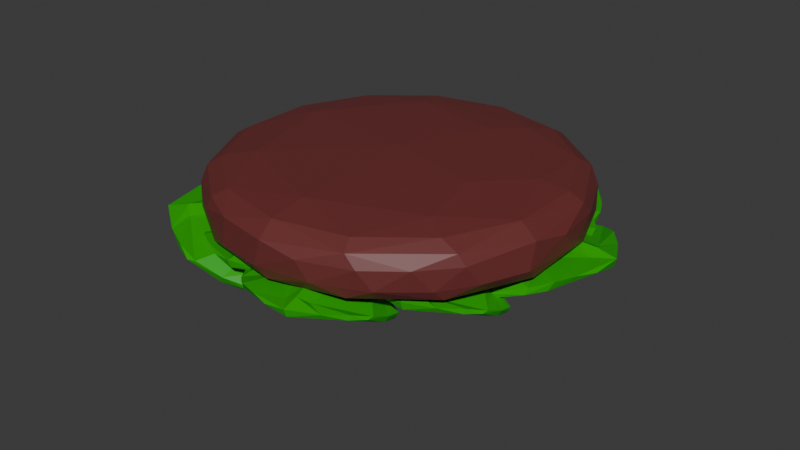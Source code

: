 # Source: SteSal.blend  (saved by Blender 4.1.23; exported with 4.5.12 LTS)
import bpy
from mathutils import Matrix  # noqa: F401  (used for matrix-valued properties, if any)

bpy.ops.wm.read_factory_settings(use_empty=True)
scene = bpy.context.scene
scene.name = 'Scene'

# ---- collections
col_collection = bpy.data.collections.new('Collection'); scene.collection.children.link(col_collection)

# ---- materials (node trees are filled in below, after node groups)
mat_material_002 = bpy.data.materials.new('Material.002')
mat_material_005 = bpy.data.materials.new('Material.005')
mat_material_001 = bpy.data.materials.new('Material.001')

# ---- material node trees
mat_material_002.use_nodes = True; mat_material_002.node_tree.nodes.clear()
_N = mat_material_002.node_tree.nodes; _L = mat_material_002.node_tree.links
n0 = _N.new('ShaderNodeBsdfPrincipled'); n0.name = 'Principled BSDF'; n0.location = (10, 300)
n0.inputs[0].default_value = (0.01027, 0.3908, 0.0, 1.0)
n0.inputs[2].default_value = 0.4
n1 = _N.new('ShaderNodeOutputMaterial'); n1.name = 'Material Output'; n1.location = (300, 300)
_L.new(n0.outputs[0], n1.inputs[0])
n1.is_active_output = True
mat_material_005.use_nodes = True; mat_material_005.node_tree.nodes.clear()
_N = mat_material_005.node_tree.nodes; _L = mat_material_005.node_tree.links
n0 = _N.new('ShaderNodeBsdfPrincipled'); n0.name = 'Principled BSDF'; n0.location = (10, 300)
n0.inputs[0].default_value = (0.005688, 0.8, 0.0, 1.0)
n1 = _N.new('ShaderNodeOutputMaterial'); n1.name = 'Material Output'; n1.location = (300, 300)
_L.new(n0.outputs[0], n1.inputs[0])
n1.is_active_output = True
mat_material_001.use_nodes = True; mat_material_001.node_tree.nodes.clear()
_N = mat_material_001.node_tree.nodes; _L = mat_material_001.node_tree.links
n0 = _N.new('ShaderNodeBsdfPrincipled'); n0.name = 'Principled BSDF'; n0.location = (10, 300)
n0.inputs[0].default_value = (0.1527, 0.02976, 0.02827, 1.0)
n1 = _N.new('ShaderNodeOutputMaterial'); n1.name = 'Material Output'; n1.location = (300, 300)
_L.new(n0.outputs[0], n1.inputs[0])
n1.is_active_output = True

# ---- world
world_world = bpy.data.worlds.new('World'); scene.world = world_world
world_world.use_nodes = True; world_world.node_tree.nodes.clear()
_N = world_world.node_tree.nodes; _L = world_world.node_tree.links
n0 = _N.new('ShaderNodeOutputWorld'); n0.name = 'World Output'; n0.location = (300, 300)
n1 = _N.new('ShaderNodeBackground'); n1.name = 'Background'; n1.location = (10, 300)
n1.inputs[0].default_value = (0.05088, 0.05088, 0.05088, 1.0)
_L.new(n1.outputs[0], n0.inputs[0])
n0.is_active_output = True
world_world.color = (0.05088, 0.05088, 0.05088)
world_world.use_sun_shadow = False
world_world.sun_shadow_jitter_overblur = 0.0

# ---- meshes
me_plane_005 = bpy.data.meshes.new('Plane.005')
me_plane_005.from_pydata([(-0.1085, -0.1837, 0.08169), (-0.1496, -0.2075, 0.06272), (-0.1123, -0.1849, 0.04473), (-0.135, -0.1978, 0.0737), (-0.1344, -0.2053, 0.07196), (-0.1528, -0.2052, 0.03545), (-0.1507, -0.2183, 0.06078), (-0.09787, -0.2047, 0.005919), (-0.1239, -0.2075, 0.02859), (-0.1606, -0.201, -0.01016), (-0.1259, -0.1908, 0.002597), (-0.1636, -0.2245, 0.004597), (-0.09473, -0.2097, -0.005814), (-0.1386, -0.2216, -0.00964), (-0.1759, -0.2266, 0.02363), (-0.1632, -0.2241, 0.04278), (-0.1736, -0.2148, 0.003163), (-0.1836, -0.2345, -0.002212), (-0.1631, -0.2298, -0.007554), (-0.1145, -0.1864, -0.02244), (-0.1637, -0.2073, -0.01774), (-0.1635, -0.2232, -0.02094), (-0.09521, -0.2018, -0.02767), (-0.1552, -0.2001, -0.06064), (-0.115, -0.1763, -0.0629), (-0.1673, -0.2195, -0.0668), (-0.1564, -0.207, -0.08547), (-0.1398, -0.1867, -0.09471), (-0.1635, -0.2096, -0.0817), (-0.1445, -0.1814, -0.09056), (-0.1855, -0.2244, -0.003905), (-0.1774, -0.2263, -0.03892), (-0.1712, -0.2148, -0.06398), (-0.1021, -0.1713, 0.08276), (-0.106, -0.1891, -0.07004), (-0.08554, -0.1984, 0.02113), (-0.0856, -0.2045, -0.02154), (-0.1059, -0.1824, -0.02273), (-0.115, -0.1776, -0.05779), (-0.08584, -0.195, 0.04208), (-0.08194, -0.205, 0.002536), (-0.1008, -0.179, 0.03916), (-0.1004, -0.1759, 0.06383), (-0.1002, -0.1803, 0.03439), (-0.1004, -0.194, -0.0615), (-0.1293, -0.1672, -0.09428), (-0.101, -0.1774, 0.0493), (-0.08251, -0.2057, -0.006193), (-0.1073, -0.1798, -0.0155), (-0.119, -0.1781, -0.09143), (-0.1271, -0.17, -0.09748), (-0.09751, -0.1956, -0.05), (-0.09262, -0.1988, -0.03518), (-0.08942, -0.2011, -0.02728), (-0.08984, -0.1885, 0.05619), (-0.09794, -0.1757, 0.08345), (-0.103, -0.1819, 0.00246), (-0.1046, -0.1805, -0.0003878), (-0.1065, -0.1812, -0.01918), (-0.1059, -0.1797, -0.004131), (-0.08363, -0.2022, 0.009222), (-0.08599, -0.1961, 0.03348), (-0.08383, -0.2053, -0.01361), (-0.1245, -0.1731, -0.09894), (-0.04928, -0.1553, 0.2291), (-0.1041, -0.1865, 0.2348), (-0.0724, -0.1652, 0.1905), (-0.08253, -0.1728, 0.2371), (0.2051, -0.03894, -0.2051), (0.2569, -0.02093, -0.1735), (0.2032, -0.03892, -0.1591), (0.238, -0.02599, -0.19), (0.2442, -0.03274, -0.1874), (0.253, -0.01795, -0.1398), (0.2675, -0.02875, -0.1702), (0.2041, -0.07111, -0.1122), (0.231, -0.04734, -0.1357), (0.2478, -0.01045, -0.08293), (0.2128, -0.03388, -0.1048), (0.2746, -0.02551, -0.09873), (0.2043, -0.07884, -0.09796), (0.2497, -0.04764, -0.08544), (0.2894, -0.01433, -0.12), (0.2801, -0.02301, -0.1457), (0.2732, -0.008445, -0.09616), (0.2987, -0.0153, -0.08646), (0.2772, -0.03116, -0.08351), (0.1956, -0.0427, -0.07626), (0.255, -0.01318, -0.07267), (0.2691, -0.02637, -0.06754), (0.1938, -0.07358, -0.07169), (0.2345, -0.01831, -0.02196), (0.1799, -0.03681, -0.02735), (0.2614, -0.02296, -0.01098), (0.2379, -0.02444, 0.009211), (0.2042, -0.02426, 0.01635), (0.2467, -0.01964, 0.005918), (0.2037, -0.01533, 0.0116), (0.2905, -0.00556, -0.08487), (0.2802, -0.01699, -0.04306), (0.2605, -0.01531, -0.01419), (0.1885, -0.03482, -0.2084), (0.1837, -0.05615, -0.01902), (0.1907, -0.07645, -0.1333), (0.1897, -0.08431, -0.08052), (0.1849, -0.04758, -0.07757), (0.1819, -0.03756, -0.03353), (0.1912, -0.072, -0.1592), (0.1911, -0.08648, -0.1106), (0.1877, -0.0453, -0.1545), (0.1884, -0.04149, -0.1851), (0.1877, -0.04722, -0.1487), (0.1852, -0.06474, -0.02999), (0.1777, -0.01835, 0.01266), (0.1879, -0.04309, -0.1671), (0.1908, -0.08708, -0.09973), (0.1848, -0.0436, -0.08641), (0.1801, -0.03656, 0.008392), (0.1781, -0.0229, 0.01647), (0.1862, -0.06791, -0.04443), (0.1877, -0.07406, -0.06312), (0.1886, -0.07842, -0.07314), (0.1906, -0.06208, -0.1764), (0.1894, -0.04224, -0.2095), (0.1862, -0.04804, -0.109), (0.1858, -0.04567, -0.1053), (0.1849, -0.04579, -0.08193), (0.1854, -0.04403, -0.1006), (0.1909, -0.08216, -0.1187), (0.191, -0.07333, -0.1486), (0.1903, -0.08605, -0.09045), (0.1787, -0.02784, 0.01808), (-0.0823, -0.1824, 0.2366), (-0.1218, -0.19, 0.2058), (-0.1057, -0.2, 0.2357), (-0.07504, -0.1992, 0.145), (-0.09266, -0.1959, 0.184), (-0.1541, -0.1952, 0.1585), (-0.109, -0.1817, 0.1524), (-0.1488, -0.2201, 0.1819), (-0.07727, -0.2081, 0.1316), (-0.128, -0.2213, 0.1527), (-0.1528, -0.2174, 0.2096), (-0.1288, -0.2107, 0.2237), (-0.1613, -0.2081, 0.1831), (-0.1743, -0.2328, 0.1869), (-0.1541, -0.2294, 0.1694), (-0.1092, -0.1828, 0.1179), (-0.1612, -0.2045, 0.1532), (-0.1618, -0.2245, 0.1533), (-0.08939, -0.2037, 0.1059), (-0.1739, -0.2063, 0.09982), (-0.1311, -0.1799, 0.07115), (-0.1898, -0.2307, 0.1038), (-0.1876, -0.2204, 0.07466), (-0.1747, -0.1988, 0.05117), (-0.1936, -0.2224, 0.08309), (-0.1781, -0.1912, 0.05692), (-0.1778, -0.2209, 0.1837), (-0.1866, -0.2317, 0.1414), (-0.193, -0.2241, 0.1078), (-0.04213, -0.1402, 0.224), (-0.1239, -0.1977, 0.0617), (-0.05368, -0.1885, 0.154), (-0.07529, -0.206, 0.1084), (-0.09987, -0.1784, 0.1122), (-0.1283, -0.1803, 0.07705), (-0.04346, -0.1795, 0.1764), (-0.05881, -0.2012, 0.1332), (-0.06261, -0.16, 0.1771), (-0.04965, -0.1504, 0.2033), (-0.06435, -0.1627, 0.1718), (-0.113, -0.202, 0.06941), (-0.1636, -0.1756, 0.04167), (-0.0577, -0.1556, 0.188), (-0.06388, -0.204, 0.124), (-0.09793, -0.1735, 0.1203), (-0.15, -0.1886, 0.04211), (-0.1627, -0.1799, 0.0377), (-0.1037, -0.2013, 0.08096), (-0.09048, -0.2019, 0.09556), (-0.0827, -0.2031, 0.1032), (-0.04107, -0.1681, 0.1925), (-0.03688, -0.1457, 0.2237), (-0.08381, -0.172, 0.1384), (-0.08713, -0.1709, 0.1358), (-0.0988, -0.1761, 0.1162), (-0.09053, -0.1707, 0.1321), (-0.05743, -0.1961, 0.1407), (-0.04798, -0.1828, 0.1673), (-0.0692, -0.2052, 0.1164), (-0.1604, -0.184, 0.03549), (0.2026, -0.01655, 0.1397), (0.2351, -0.06516, 0.03069), (0.2466, -0.04742, -0.02492), (0.241, -0.05882, 0.003492), (0.2318, -0.02238, 0.02351), (0.2278, -0.02575, 0.04151), (0.2331, -0.0236, 0.01882), (0.2343, -0.02565, 0.01514), (0.2564, -0.01112, -0.08213), (0.2515, -0.03378, -0.05122), (0.2301, -0.05906, 0.04798), (0.2273, -0.05558, 0.05797), (0.2222, -0.05107, 0.0765), (0.2023, -0.01149, 0.1385), (0.206, -0.0244, 0.1298), (0.2285, -0.02318, 0.0373), (0.2373, -0.06538, 0.02162), (0.2468, -0.01566, -0.04095), (0.2026, -0.006616, 0.1351), (0.2185, -0.04917, 0.09072), (0.2432, -0.02137, -0.02336), (0.2507, -0.0125, -0.05834), (0.2443, -0.01895, -0.02892), (0.2397, -0.06384, 0.01113), (0.2489, -0.04516, -0.03518), (0.2157, -0.02175, 0.08901), (0.227, -0.02792, 0.04563), (0.2326, -0.06429, 0.04044), (0.2436, -0.05186, -0.01032), (0.2148, -0.04156, 0.1019), (0.2552, -0.003818, -0.08053), (0.289, -0.001904, 0.1247), (0.3138, -0.001215, 0.1001), (0.3318, 0.01374, 0.06215), (-0.03629, -0.1507, -0.103), (-0.05275, -0.1634, -0.1519), (-0.01417, -0.1399, -0.1328), (-0.04993, -0.1589, -0.1311), (-0.04735, -0.1658, -0.1342), (-0.03717, -0.1523, -0.1732), (-0.05099, -0.1732, -0.1574), (0.02566, -0.149, -0.1574), (-0.009676, -0.1557, -0.1594), (-0.01296, -0.133, -0.2103), (0.00434, -0.131, -0.1744), (-0.02248, -0.1603, -0.2089), (0.03662, -0.1506, -0.1654), (0.00635, -0.156, -0.2015), (-0.04468, -0.1668, -0.204), (-0.04791, -0.1719, -0.1807), (-0.03046, -0.1492, -0.2137), (-0.03231, -0.1657, -0.2304), (-0.01321, -0.1619, -0.219), (0.02959, -0.1202, -0.1836), (-0.009499, -0.1365, -0.2198), (-0.005269, -0.1511, -0.2269), (0.05005, -0.136, -0.1791), (0.02522, -0.117, -0.2431), (0.05525, -0.09751, -0.2102), (0.02219, -0.1327, -0.2618), (0.04187, -0.1159, -0.264), (0.05864, -0.09496, -0.2532), (0.03407, -0.1188, -0.2669), (0.05153, -0.09054, -0.2518), (-0.03383, -0.1551, -0.2298), (-0.003712, -0.1469, -0.2504), (0.01667, -0.1285, -0.2609), (-0.03349, -0.1395, -0.09401), (0.06866, -0.109, -0.2133), (0.02427, -0.1489, -0.1361), (0.05375, -0.1417, -0.169), (0.03605, -0.1172, -0.1767), (0.05201, -0.1004, -0.2068), (0.009494, -0.1521, -0.12), (0.04043, -0.1501, -0.1492), (-0.002141, -0.1337, -0.1272), (-0.01882, -0.1384, -0.1081), (0.00167, -0.1336, -0.1307), (0.06786, -0.1172, -0.2048), (0.06421, -0.07713, -0.2398), (-0.009323, -0.1352, -0.1195), (0.04595, -0.1479, -0.1561), (0.02972, -0.1167, -0.1716), (0.07164, -0.08993, -0.2341), (0.06842, -0.07919, -0.2415), (0.06256, -0.1226, -0.195), (0.05678, -0.1309, -0.1819), (0.05423, -0.1361, -0.1747), (-0.003928, -0.1497, -0.1104), (-0.03019, -0.1446, -0.09209), (0.0212, -0.1248, -0.1563), (0.02171, -0.1224, -0.1591), (0.03302, -0.117, -0.1742), (0.02313, -0.1203, -0.1624), (0.03426, -0.1492, -0.1446), (0.01531, -0.1505, -0.1267), (0.04988, -0.1451, -0.1623), (0.07176, -0.08201, -0.2418), (0.0635, -0.103, -0.2472), (0.1305, -0.07978, -0.286), (0.1077, -0.08156, -0.2149), (0.1008, -0.08876, -0.2758), (0.1097, -0.09694, -0.2772), (0.1604, -0.05994, -0.2611), (0.1439, -0.08989, -0.2907), (0.1624, -0.09803, -0.17), (0.1543, -0.08732, -0.2232), (0.2111, -0.02402, -0.2218), (0.1678, -0.05316, -0.1908), (0.2195, -0.05517, -0.2519), (0.1786, -0.1006, -0.1572), (0.2187, -0.06912, -0.2083), (0.2072, -0.05528, -0.2858), (0.1766, -0.07495, -0.2895), (0.217, -0.03371, -0.2567), (0.2479, -0.04333, -0.2724), (0.2379, -0.05545, -0.2418), (0.185, -0.04638, -0.1508), (0.2274, -0.02422, -0.2209), (0.2465, -0.04066, -0.2254), (0.1953, -0.08, -0.1319), (0.2632, -0.00226, -0.1647), (0.2202, -0.01348, -0.1056), (0.2959, -0.009032, -0.1819), (0.2982, 0.003996, -0.1446), (0.2793, 0.01542, -0.1065), (0.3006, 0.006044, -0.1576), (0.2721, 0.02381, -0.1132), (0.2409, -0.02928, -0.2677), (0.2771, -0.02113, -0.2246), (0.2903, -0.001339, -0.1867), (0.04649, -0.09578, -0.2348), (0.2358, -0.03318, -0.09494), (0.1324, -0.1108, -0.1683), (0.1859, -0.0956, -0.1287), (0.1766, -0.05017, -0.1388), (0.2157, -0.01764, -0.1113), (0.106, -0.1175, -0.1879), (0.1576, -0.1122, -0.149), (0.1018, -0.08328, -0.1935), (0.07111, -0.09293, -0.2162), (0.108, -0.08284, -0.1888), (0.2281, -0.0486, -0.09977), (0.2539, 0.02691, -0.08534), (0.08898, -0.08646, -0.2031), (0.1683, -0.1079, -0.1412), (0.1668, -0.04951, -0.1464), (0.2557, 0.00308, -0.08226), (0.259, 0.02322, -0.08115), (0.2152, -0.05913, -0.1088), (0.1992, -0.0752, -0.1199), (0.191, -0.0851, -0.1255), (0.08625, -0.1136, -0.2033), (0.04782, -0.1052, -0.2331), (0.1466, -0.06533, -0.1607), (0.1493, -0.06079, -0.1589), (0.1718, -0.05005, -0.1425), (0.1533, -0.05663, -0.1562), (0.1484, -0.1108, -0.1562), (0.1167, -0.1141, -0.18), (0.1769, -0.1023, -0.135), (0.2622, 0.01805, -0.07838), (-0.08742, -0.1504, 0.05254), (-0.007468, -0.1767, 0.1432), (0.00685, -0.1575, 0.1977), (0.000988, -0.1691, 0.1694), (-0.03081, -0.1431, 0.158), (-0.03692, -0.1476, 0.1409), (-0.02791, -0.1436, 0.1621), (-0.02496, -0.1448, 0.1651), (0.01036, -0.1238, 0.2572), (0.01036, -0.1444, 0.2244), (-0.01915, -0.1738, 0.1285), (-0.02587, -0.1721, 0.12), (-0.03712, -0.1705, 0.1039), (-0.09, -0.1464, 0.05467), (-0.078, -0.1554, 0.06016), (-0.0366, -0.1452, 0.1452), (-0.003195, -0.176, 0.1515), (-0.005594, -0.1315, 0.2185), (-0.09148, -0.1423, 0.05874), (-0.04479, -0.1705, 0.0912), (-0.01006, -0.1376, 0.2013), (0.0003684, -0.1273, 0.2351), (-0.009028, -0.1352, 0.2068), (0.0006256, -0.1737, 0.1614), (0.01013, -0.1547, 0.2075), (-0.06106, -0.1493, 0.09807), (-0.03745, -0.1496, 0.1367), (-0.01246, -0.177, 0.1344), (0.002955, -0.1624, 0.1834), (-0.05463, -0.1658, 0.0824), (0.005091, -0.1184, 0.2571), (-0.129, -0.1946, 0.1175), (-0.127, -0.2043, 0.151), (-0.1238, -0.196, 0.1947), (-0.1078, -0.1588, 0.07101), (-0.1264, -0.1914, 0.09302), (-0.1036, -0.166, 0.06531), (-0.1194, -0.189, 0.08557), (-0.1253, -0.2009, 0.1135), (-0.06303, -0.1486, 0.09188), (-0.1091, -0.1764, 0.1131), (-0.02613, -0.1745, 0.1303), (-0.104, -0.1978, 0.1665), (-0.1034, -0.1779, 0.1677), (-0.04745, -0.1543, 0.1408), (-0.09849, -0.2038, 0.1832), (-0.1208, -0.2081, 0.1977), (-0.1074, -0.1833, 0.197), (-0.08045, -0.1884, 0.2413), (-0.1025, -0.1942, 0.2239), (-0.07047, -0.1947, 0.1705), (-0.01744, -0.1805, 0.157), (-0.09486, -0.1952, 0.1967), (-0.05172, -0.1552, 0.1751), (-0.09719, -0.1689, 0.1744), (-0.03957, -0.1714, 0.2076), (-0.01701, -0.1724, 0.1711), (-0.05925, -0.1785, 0.2569), (-0.07136, -0.1667, 0.2258), (-0.03621, -0.1611, 0.2619), (-0.03654, -0.1516, 0.2629), (-0.02046, -0.1412, 0.2185), (-0.05753, -0.165, 0.2569), (-0.002597, -0.1337, 0.2603), (-0.1765, -0.2145, -0.04317), (-0.1947, -0.2289, -0.102), (-0.1493, -0.2012, -0.07787), (-0.1919, -0.2239, -0.0771), (-0.1888, -0.2321, -0.08086), (-0.1755, -0.2154, -0.1269), (-0.1924, -0.2406, -0.1087), (-0.1011, -0.2117, -0.1062), (-0.1432, -0.2197, -0.1097), (-0.1456, -0.1919, -0.1701), (-0.126, -0.1901, -0.1268), (-0.157, -0.2246, -0.1691), (-0.08785, -0.2135, -0.1154), (-0.1229, -0.2195, -0.1593), (-0.1836, -0.2324, -0.1639), (-0.1881, -0.2387, -0.1364), (-0.1664, -0.2112, -0.1748), (-0.1681, -0.2306, -0.1951), (-0.1457, -0.2262, -0.1809), (-0.09571, -0.1771, -0.1369), (-0.1412, -0.196, -0.1814), (-0.136, -0.2133, -0.1899), (-0.07146, -0.196, -0.1312), (-0.0992, -0.1725, -0.2078), (-0.06439, -0.1497, -0.1675), (-0.1023, -0.191, -0.2304), (-0.07878, -0.1709, -0.2323), (-0.05911, -0.1461, -0.2187), (-0.08798, -0.1743, -0.236), (-0.06762, -0.1408, -0.2171), (-0.1699, -0.218, -0.1942), (-0.1335, -0.208, -0.2178), (-0.1089, -0.186, -0.2294), (-0.1734, -0.2012, -0.03224), (-0.04832, -0.1634, -0.171), (-0.1034, -0.2119, -0.08079), (-0.06734, -0.2028, -0.1191), (-0.08822, -0.1736, -0.1285), (-0.06835, -0.1532, -0.1637), (-0.1215, -0.2159, -0.0621), (-0.08378, -0.2131, -0.096), (-0.1351, -0.1939, -0.07084), (-0.1555, -0.1997, -0.04853), (-0.1305, -0.1937, -0.07489), (-0.04952, -0.1732, -0.161), (-0.05286, -0.125, -0.2023), (-0.1439, -0.1958, -0.06181), (-0.077, -0.2105, -0.1041), (-0.09589, -0.173, -0.1226), (-0.04417, -0.1403, -0.1955), (-0.04781, -0.1275, -0.2042), (-0.0561, -0.1798, -0.1495), (-0.06337, -0.1899, -0.1342), (-0.0666, -0.1962, -0.1258), (-0.1377, -0.2132, -0.05107), (-0.1695, -0.2073, -0.02992), (-0.1065, -0.1829, -0.1047), (-0.1058, -0.18, -0.1079), (-0.09189, -0.1734, -0.1255), (-0.104, -0.1774, -0.1118), (-0.09126, -0.2121, -0.09069), (-0.1143, -0.2139, -0.06989), (-0.07215, -0.207, -0.1113), (-0.04381, -0.1308, -0.2045), (0.2283, -0.00373, 0.1392), (0.2716, -0.007865, 0.1414), (0.228, -0.01304, 0.1432), (0.2624, -0.01286, 0.1426), (0.2893, -0.009818, 0.1274), (0.2126, -0.02154, 0.09474), (0.265, -0.004007, 0.112), (0.2349, -0.0544, 0.0508), (0.3076, -0.00834, 0.07323), (0.2946, 0.005364, 0.06669), (0.2372, -0.02326, 0.04935), (0.3186, -0.01178, 0.05873), (0.3402, 0.00411, 0.0613), (0.3169, 0.01198, 0.04758), (0.3331, 0.001741, -0.0007959), (0.3373, 0.008075, 0.02683), (0.2922, -0.0278, 0.0502), (0.2502, -0.05743, 0.02663), (0.3189, -0.004797, 0.04384), (0.2594, -0.01211, 0.02544), (0.2895, 0.009039, 0.05553), (0.2833, -0.02298, -0.002491), (0.2526, -0.04848, 0.0133), (0.3255, -0.001735, -0.02763), (0.3054, 0.006487, 0.0002868), (0.3059, -0.004022, -0.0493), (0.3003, 0.002989, -0.05244), (0.2604, -0.01232, -0.02989), (0.3156, 0.006429, -0.03228), (0.2709, -0.008341, -0.07453), (-0.1209, -0.1597, 0.1792), (0.02908, -0.1676, 0.1723), (0.08674, -0.1257, 0.1847), (0.05832, -0.1496, 0.1775), (0.01861, -0.1185, 0.189), (-0.001103, -0.1295, 0.1859), (0.02468, -0.1179, 0.189), (0.02992, -0.1186, 0.1887), (0.1381, -0.06327, 0.2042), (0.1117, -0.1003, 0.1925), (0.006014, -0.168, 0.1728), (-0.007302, -0.1684, 0.173), (-0.03112, -0.1711, 0.1728), (-0.1216, -0.1537, 0.1812), (-0.1057, -0.1641, 0.1773), (0.002727, -0.125, 0.1873), (0.03987, -0.1641, 0.1731), (0.09159, -0.08497, 0.1982), (-0.1198, -0.1471, 0.1834), (-0.04872, -0.1748, 0.172), (0.07339, -0.09831, 0.1942), (0.1107, -0.07447, 0.2012), (0.07887, -0.09344, 0.1957), (0.05154, -0.1581, 0.1748), (0.09783, -0.1191, 0.1866), (-0.05882, -0.1446, 0.1825), (-0.004989, -0.1335, 0.1847), (0.0172, -0.1706, 0.1716), (0.07151, -0.1365, 0.1815), (-0.06527, -0.1712, 0.1737), (0.133, -0.05606, 0.2067), (-0.08025, -0.1713, 0.2785), (-0.04494, -0.168, 0.302), (-0.003226, -0.1405, 0.3229), (-0.1165, -0.1564, 0.2136), (-0.1021, -0.179, 0.2593), (-0.1172, -0.1679, 0.2093), (-0.1046, -0.1811, 0.2469), (-0.07985, -0.1809, 0.2753), (-0.06626, -0.146, 0.1801), (-0.07383, -0.1575, 0.2491), (0.00273, -0.1666, 0.1808), (-0.01489, -0.1593, 0.2872), (-0.01779, -0.1367, 0.2787), (-0.007383, -0.1346, 0.1987), (0.006176, -0.1599, 0.2951), (0.004514, -0.1533, 0.3271), (0.008213, -0.129, 0.3033), (0.07084, -0.1216, 0.308), (0.03958, -0.1307, 0.3203), (0.01269, -0.1616, 0.2567), (0.03569, -0.1635, 0.1921), (0.01974, -0.1453, 0.2965), (0.02202, -0.1199, 0.2247), (-0.008858, -0.1252, 0.2732), (0.06523, -0.1264, 0.2408), (0.0475, -0.1485, 0.197), (0.09889, -0.1086, 0.2935), (0.05807, -0.1062, 0.2802), (0.1166, -0.0922, 0.2673), (0.1153, -0.08114, 0.2641), (0.08288, -0.09249, 0.2165), (0.09725, -0.0939, 0.286), (0.1337, -0.07, 0.2226), (0.1098, -0.05912, 0.2469), (0.1396, -0.1089, 0.1376), (0.1498, -0.09182, 0.08159), (0.1449, -0.1029, 0.1102), (0.1362, -0.06624, 0.1301), (0.1326, -0.06942, 0.1482), (0.1374, -0.06751, 0.1254), (0.1384, -0.0696, 0.1217), (0.1582, -0.05616, 0.02376), (0.1541, -0.07847, 0.05503), (0.1351, -0.1026, 0.155), (0.1325, -0.09906, 0.165), (0.1278, -0.09435, 0.1836), (0.1095, -0.05407, 0.2456), (0.1129, -0.06708, 0.2369), (0.1332, -0.06689, 0.1439), (0.1416, -0.1093, 0.1285), (0.1497, -0.06024, 0.0652), (0.1097, -0.04924, 0.2421), (0.1245, -0.09228, 0.1979), (0.1464, -0.06576, 0.08294), (0.1531, -0.05727, 0.04769), (0.1474, -0.0634, 0.07733), (0.1438, -0.1078, 0.118), (0.1518, -0.08968, 0.07125), (0.1216, -0.06489, 0.1959), (0.1319, -0.07153, 0.1524), (0.1374, -0.108, 0.1475), (0.1471, -0.0961, 0.09631), (0.1211, -0.08455, 0.2091), (0.157, -0.04884, 0.0253), (0.1958, -0.04466, 0.2297), (0.22, -0.04424, 0.2044), (0.237, -0.02972, 0.1659), (0.1355, -0.04631, 0.2456), (0.1788, -0.05043, 0.2468), (0.1352, -0.05558, 0.2497), (0.1697, -0.05541, 0.2482), (0.1961, -0.05254, 0.2324), (0.1186, -0.0646, 0.2017), (0.1715, -0.0469, 0.2175), (0.1399, -0.09796, 0.1576), (0.2132, -0.05167, 0.1778), (0.2, -0.03803, 0.1714), (0.1422, -0.06684, 0.1558), (0.2238, -0.05527, 0.1631), (0.2454, -0.03936, 0.165), (0.2218, -0.03163, 0.1517), (0.2369, -0.04241, 0.1031), (0.2417, -0.03577, 0.1305), (0.1972, -0.07138, 0.1554), (0.1546, -0.1013, 0.1331), (0.2237, -0.04845, 0.1481), (0.1638, -0.05596, 0.1312), (0.1946, -0.03448, 0.1604), (0.1871, -0.06714, 0.1029), (0.1567, -0.09246, 0.1197), (0.2286, -0.04618, 0.07647), (0.2092, -0.03765, 0.1048), (0.2085, -0.04871, 0.0553), (0.2028, -0.04173, 0.05223), (0.1634, -0.05678, 0.0759), (0.2186, -0.03807, 0.07197), (0.1729, -0.0533, 0.03098)], [], [(14, 30, 17), (16, 1, 5), (14, 17, 15), (37, 53, 52, 38), (11, 15, 17), (47, 40, 12), (10, 57, 16), (9, 59, 48), (22, 13, 18), (30, 14, 16), (58, 37, 19), (62, 48, 59, 47), (20, 30, 9), (7, 12, 40, 60), (20, 48, 58, 19), (28, 29, 27, 26), (43, 2, 41), (12, 62, 47), (18, 21, 22), (1, 3, 33), (25, 31, 32), (15, 1, 14), (16, 9, 30), (32, 23, 29), (11, 8, 15), (4, 0, 3), (3, 1, 6), (1, 2, 5), (18, 13, 11), (31, 30, 32), (13, 12, 7), (36, 13, 22, 53), (32, 20, 23), (33, 0, 55), (45, 44, 34, 50), (42, 54, 39, 46), (17, 31, 18), (10, 56, 57), (2, 46, 41), (4, 8, 61, 39), (8, 7, 35, 61), (10, 5, 2), (21, 25, 26), (7, 60, 35), (37, 58, 36, 53), (0, 54, 55), (20, 9, 48), (1, 33, 42), (28, 26, 25), (49, 63, 50, 34), (14, 1, 16), (6, 8, 4), (38, 52, 51, 24), (28, 25, 32), (46, 39, 61, 41), (55, 54, 42, 33), (27, 49, 34), (19, 38, 24, 23), (50, 29, 45), (48, 62, 36, 58), (24, 45, 29), (31, 21, 18), (5, 10, 16), (6, 15, 8), (33, 3, 0), (22, 52, 53), (29, 23, 24), (16, 57, 59, 9), (19, 37, 38), (27, 63, 49), (17, 18, 11), (31, 25, 21), (41, 61, 35, 43), (27, 29, 50, 63), (43, 35, 60, 56), (32, 30, 20), (6, 1, 15), (26, 44, 51, 21), (24, 51, 44, 45), (8, 11, 7), (4, 39, 54, 0), (23, 20, 19), (2, 1, 42, 46), (12, 13, 36, 62), (4, 3, 6), (133, 138, 144), (160, 151, 157), (143, 65, 142), (139, 143, 145), (17, 30, 31), (28, 32, 29), (65, 66, 133), (11, 13, 7), (2, 43, 56, 10), (47, 59, 57, 40), (40, 57, 56, 60), (175, 168, 140), (141, 140, 135), (150, 141, 146), (22, 21, 51, 52), (27, 34, 44, 26), (171, 66, 169), (145, 158, 159), (132, 67, 134), (67, 65, 134), (139, 136, 143), (138, 133, 66), (151, 148, 147), (146, 141, 139), (134, 143, 136), (186, 165, 147), (159, 153, 149), (156, 157, 155, 154), (132, 64, 67), (161, 67, 64), (144, 65, 133), (142, 158, 145), (142, 65, 144), (101, 71, 68), (72, 68, 71), (72, 71, 74), (69, 70, 73), (71, 69, 74), (115, 108, 80), (83, 69, 82), (84, 69, 73), (82, 69, 84), (74, 83, 76), (73, 78, 84), (82, 85, 83), (82, 98, 85), (79, 83, 85), (79, 76, 83), (79, 81, 75), (86, 81, 79), (126, 105, 87), (90, 81, 86), (91, 88, 87), (100, 91, 97), (84, 77, 98), (85, 98, 99), (100, 98, 88), (100, 88, 91), (99, 98, 100), (99, 93, 89), (101, 68, 123), (96, 97, 95, 94), (74, 76, 72), (78, 73, 70), (111, 70, 109), (76, 79, 75), (81, 80, 75), (74, 69, 83), (98, 82, 84), (85, 86, 79), (104, 81, 90, 121), (89, 93, 94), (92, 113, 97), (118, 97, 113), (96, 100, 97), (88, 98, 77), (85, 99, 86), (99, 89, 86), (86, 89, 90), (93, 99, 100), (96, 93, 100), (96, 94, 93), (88, 77, 116), (88, 116, 126, 87), (77, 127, 116), (94, 112, 119, 89), (90, 89, 119, 120), (90, 120, 121), (70, 69, 110, 114), (70, 114, 109), (97, 91, 92), (75, 80, 108, 128), (72, 76, 129, 107), (87, 106, 92, 91), (87, 105, 106), (80, 130, 115), (80, 81, 104, 130), (75, 128, 103), (76, 75, 103, 129), (69, 101, 110), (69, 71, 101), (95, 131, 117), (95, 102, 112, 94), (95, 117, 102), (68, 122, 123), (72, 107, 122, 68), (95, 97, 118, 131), (70, 111, 124, 78), (78, 124, 125), (78, 125, 84), (84, 125, 127, 77), (123, 122, 110, 101), (110, 122, 107, 114), (114, 107, 129, 109), (109, 129, 103, 111), (111, 103, 128, 124), (108, 125, 124, 128), (115, 127, 125, 108), (130, 116, 127, 115), (116, 130, 104, 126), (105, 126, 104, 121), (105, 121, 120, 106), (106, 120, 119, 92), (92, 119, 112, 113), (113, 112, 102, 118), (117, 131, 118, 102), (160, 148, 151), (153, 159, 160), (156, 160, 157), (146, 149, 150), (190, 176, 187, 175), (156, 153, 160), (152, 173, 157), (183, 182, 170, 161), (144, 185, 187, 137), (65, 161, 170), (66, 171, 184, 138), (150, 149, 179, 180), (170, 182, 167, 174), (169, 189, 163, 171), (140, 190, 175), (218, 197, 219, 202), (218, 202, 203, 217), (210, 211, 221, 205), (207, 193, 219, 197), (214, 194, 220, 212), (212, 220, 195, 199), (215, 198, 199, 195), (160, 158, 148), (139, 141, 135), (178, 157, 173), (136, 139, 135), (66, 65, 170, 174), (150, 180, 181), (156, 154, 153), (158, 142, 144), (149, 153, 154), (164, 141, 150, 181), (137, 187, 176), (132, 136, 189, 167), (65, 67, 161), (177, 191, 178, 162), (135, 140, 168, 188), (147, 165, 166), (132, 167, 182, 64), (166, 180, 179, 152), (165, 186, 164, 181), (213, 201, 216, 209), (174, 167, 189, 169), (209, 216, 194, 214), (171, 163, 188, 184), (173, 172, 162, 178), (176, 190, 164, 186), (208, 196, 198, 215), (499, 193, 208), (499, 498, 219, 193), (509, 212, 199, 501), (503, 504, 220, 194), (484, 482, 205, 192), (495, 198, 196, 502), (148, 158, 137), (134, 136, 132), (217, 203, 204, 487), (504, 195, 220), (159, 158, 160), (507, 216, 201, 511), (501, 198, 495), (168, 185, 184, 188), (138, 185, 144), (64, 182, 183), (487, 204, 211, 210), (155, 177, 162), (144, 137, 158), (206, 192, 205, 221), (155, 157, 178, 191), (159, 149, 146), (145, 159, 146), (134, 65, 143), (484, 221, 211, 485), (484, 206, 221), (200, 201, 213, 222), (193, 207, 196, 208), (152, 179, 172, 173), (136, 135, 163, 189), (142, 145, 143), (147, 166, 152, 151), (148, 176, 186, 147), (140, 141, 164, 190), (175, 187, 185, 168), (157, 151, 152), (155, 191, 177), (511, 201, 200), (501, 199, 198), (138, 184, 185), (135, 188, 163), (154, 172, 179, 149), (161, 64, 183), (165, 181, 180, 166), (510, 222, 213), (145, 146, 139), (485, 211, 204, 490), (489, 490, 204, 203), (502, 196, 207), (491, 207, 197, 492), (66, 174, 169), (155, 162, 172, 154), (504, 499, 215, 195), (148, 137, 176), (492, 218, 217), (507, 503, 194, 216), (492, 217, 487, 488), (491, 502, 207), (509, 209, 214), (482, 488, 487), (484, 192, 206), (510, 508, 222), (509, 510, 213, 209), (489, 203, 202), (219, 498, 489, 202), (225, 497, 495), (487, 210, 482), (490, 486, 485), (205, 482, 210), (483, 223, 482), (491, 225, 502), (483, 485, 486), (483, 486, 223), (224, 490, 493), (493, 490, 489), (486, 224, 223), (494, 224, 493), (505, 510, 496), (494, 493, 500), (259, 229, 226), (230, 226, 229), (230, 229, 232), (227, 228, 231), (229, 227, 232), (273, 266, 238), (241, 227, 240), (242, 227, 231), (240, 227, 242), (232, 241, 234), (231, 236, 242), (240, 243, 241), (240, 256, 243), (237, 241, 243), (237, 234, 241), (237, 239, 233), (244, 239, 237), (284, 263, 245), (248, 239, 244), (249, 246, 245), (258, 249, 255), (242, 235, 256), (243, 256, 257), (258, 256, 246), (258, 246, 249), (257, 256, 258), (257, 251, 247), (259, 226, 281), (254, 255, 253, 252), (232, 234, 230), (236, 231, 228), (269, 228, 267), (234, 237, 233), (239, 238, 233), (232, 227, 241), (256, 240, 242), (243, 244, 237), (262, 239, 248, 279), (247, 251, 252), (250, 271, 255), (276, 255, 271), (254, 258, 255), (246, 256, 235), (243, 257, 244), (257, 247, 244), (244, 247, 248), (251, 257, 258), (254, 251, 258), (254, 252, 251), (246, 235, 274), (246, 274, 284, 245), (235, 285, 274), (252, 270, 277, 247), (248, 247, 277, 278), (248, 278, 279), (228, 227, 268, 272), (228, 272, 267), (255, 249, 250), (233, 238, 266, 286), (230, 234, 287, 265), (245, 264, 250, 249), (245, 263, 264), (238, 288, 273), (238, 239, 262, 288), (233, 286, 261), (234, 233, 261, 287), (227, 259, 268), (227, 229, 259), (253, 289, 275), (253, 260, 270, 252), (253, 275, 260), (226, 280, 281), (230, 265, 280, 226), (253, 255, 276, 289), (228, 269, 282, 236), (236, 282, 283), (236, 283, 242), (242, 283, 285, 235), (281, 280, 268, 259), (268, 280, 265, 272), (272, 265, 287, 267), (267, 287, 261, 269), (269, 261, 286, 282), (266, 283, 282, 286), (273, 285, 283, 266), (288, 274, 285, 273), (274, 288, 262, 284), (263, 284, 262, 279), (263, 279, 278, 264), (264, 278, 277, 250), (250, 277, 270, 271), (271, 270, 260, 276), (275, 289, 276, 260), (323, 293, 290), (294, 290, 293), (294, 293, 296), (291, 292, 295), (293, 291, 296), (337, 330, 302), (305, 291, 304), (306, 291, 295), (304, 291, 306), (296, 305, 298), (295, 300, 306), (304, 307, 305), (304, 320, 307), (301, 305, 307), (301, 298, 305), (301, 303, 297), (308, 303, 301), (348, 327, 309), (312, 303, 308), (313, 310, 309), (322, 313, 319), (306, 299, 320), (307, 320, 321), (322, 320, 310), (322, 310, 313), (321, 320, 322), (321, 315, 311), (323, 290, 345), (318, 319, 317, 316), (296, 298, 294), (300, 295, 292), (333, 292, 331), (298, 301, 297), (303, 302, 297), (296, 291, 305), (320, 304, 306), (307, 308, 301), (326, 303, 312, 343), (311, 315, 316), (314, 335, 319), (340, 319, 335), (318, 322, 319), (310, 320, 299), (307, 321, 308), (321, 311, 308), (308, 311, 312), (315, 321, 322), (318, 315, 322), (318, 316, 315), (310, 299, 338), (310, 338, 348, 309), (299, 349, 338), (316, 334, 341, 311), (312, 311, 341, 342), (312, 342, 343), (292, 291, 332, 336), (292, 336, 331), (319, 313, 314), (297, 302, 330, 350), (294, 298, 351, 329), (309, 328, 314, 313), (309, 327, 328), (302, 352, 337), (302, 303, 326, 352), (297, 350, 325), (298, 297, 325, 351), (291, 323, 332), (291, 293, 323), (317, 353, 339), (317, 324, 334, 316), (317, 339, 324), (290, 344, 345), (294, 329, 344, 290), (317, 319, 340, 353), (292, 333, 346, 300), (300, 346, 347), (300, 347, 306), (306, 347, 349, 299), (345, 344, 332, 323), (332, 344, 329, 336), (336, 329, 351, 331), (331, 351, 325, 333), (333, 325, 350, 346), (330, 347, 346, 350), (337, 349, 347, 330), (352, 338, 349, 337), (338, 352, 326, 348), (327, 348, 326, 343), (327, 343, 342, 328), (328, 342, 341, 314), (314, 341, 334, 335), (335, 334, 324, 340), (339, 353, 340, 324), (380, 364, 365, 379), (372, 373, 383, 367), (415, 374, 361, 407), (370, 358, 360, 377), (369, 355, 381, 359), (397, 369, 359, 398), (374, 382, 357, 361), (377, 360, 361, 357), (371, 378, 356, 376), (390, 368, 383), (417, 363, 362), (389, 392, 385), (399, 396, 395), (395, 396, 366, 365), (405, 404, 381, 355), (416, 414, 384), (395, 365, 364), (381, 404, 395, 364), (389, 391, 392), (393, 372, 388), (384, 417, 362), (398, 380, 379), (400, 386, 399), (411, 416, 402), (387, 403, 401), (406, 402, 400), (409, 406, 410), (379, 365, 366, 393), (394, 397, 398), (390, 388, 367, 354), (362, 363, 375, 384), (407, 361, 360), (390, 354, 368), (416, 384, 375), (380, 359, 381, 364), (392, 386, 385), (415, 416, 375, 371), (397, 408, 369), (404, 405, 410), (386, 392, 396), (406, 409, 402), (406, 404, 410), (398, 379, 393, 394), (386, 396, 399), (389, 385, 388), (397, 387, 408), (385, 387, 397), (400, 387, 386), (401, 408, 387), (413, 409, 356, 378), (367, 388, 372), (410, 405, 377, 357), (407, 412, 415), (374, 415, 376), (411, 409, 413), (355, 369, 358, 370), (407, 360, 401), (389, 388, 390, 391), (410, 357, 382), (413, 378, 363, 417), (396, 392, 391), (400, 399, 406), (408, 358, 369), (391, 373, 366, 396), (409, 410, 382, 356), (390, 383, 373, 391), (375, 363, 378, 371), (376, 356, 382, 374), (359, 380, 398), (385, 394, 388), (399, 404, 406), (393, 366, 373, 372), (368, 354, 367, 383), (395, 404, 399), (401, 360, 358, 408), (388, 394, 393), (415, 371, 376), (405, 355, 370), (403, 387, 400), (414, 416, 411), (416, 415, 412), (403, 416, 401), (411, 402, 409), (413, 417, 414), (413, 414, 411), (384, 414, 417), (402, 416, 403), (401, 416, 412), (370, 377, 405), (385, 397, 394), (386, 387, 385), (403, 400, 402), (412, 407, 401), (451, 421, 418), (422, 418, 421), (422, 421, 424), (419, 420, 423), (421, 419, 424), (465, 458, 430), (433, 419, 432), (434, 419, 423), (432, 419, 434), (424, 433, 426), (423, 428, 434), (432, 435, 433), (432, 448, 435), (429, 433, 435), (429, 426, 433), (429, 431, 425), (436, 431, 429), (476, 455, 437), (440, 431, 436), (441, 438, 437), (450, 441, 447), (434, 427, 448), (435, 448, 449), (450, 448, 438), (450, 438, 441), (449, 448, 450), (449, 443, 439), (451, 418, 473), (446, 447, 445, 444), (424, 426, 422), (428, 423, 420), (461, 420, 459), (426, 429, 425), (431, 430, 425), (424, 419, 433), (448, 432, 434), (435, 436, 429), (454, 431, 440, 471), (439, 443, 444), (442, 463, 447), (468, 447, 463), (446, 450, 447), (438, 448, 427), (435, 449, 436), (449, 439, 436), (436, 439, 440), (443, 449, 450), (446, 443, 450), (446, 444, 443), (438, 427, 466), (438, 466, 476, 437), (427, 477, 466), (444, 462, 469, 439), (440, 439, 469, 470), (440, 470, 471), (420, 419, 460, 464), (420, 464, 459), (447, 441, 442), (425, 430, 458, 478), (422, 426, 479, 457), (437, 456, 442, 441), (437, 455, 456), (430, 480, 465), (430, 431, 454, 480), (425, 478, 453), (426, 425, 453, 479), (419, 451, 460), (419, 421, 451), (445, 481, 467), (445, 452, 462, 444), (445, 467, 452), (418, 472, 473), (422, 457, 472, 418), (445, 447, 468, 481), (420, 461, 474, 428), (428, 474, 475), (428, 475, 434), (434, 475, 477, 427), (473, 472, 460, 451), (460, 472, 457, 464), (464, 457, 479, 459), (459, 479, 453, 461), (461, 453, 478, 474), (458, 475, 474, 478), (465, 477, 475, 458), (480, 466, 477, 465), (466, 480, 454, 476), (455, 476, 454, 471), (455, 471, 470, 456), (456, 470, 469, 442), (442, 469, 462, 463), (463, 462, 452, 468), (467, 481, 468, 452), (505, 503, 507), (503, 500, 504), (500, 498, 504), (224, 225, 223), (222, 511, 200), (528, 516, 518, 535), (223, 225, 491), (223, 491, 488), (495, 502, 225), (497, 494, 496), (497, 225, 494), (534, 514, 540, 532), (533, 521, 536, 529), (538, 517, 539, 522), (508, 510, 505), (497, 510, 495), (538, 522, 523, 537), (575, 521, 520), (532, 540, 515, 519), (548, 546, 525, 512), (556, 538, 537), (507, 508, 505), (559, 518, 516, 566), (548, 512, 526), (548, 541, 531, 549), (547, 550, 543), (574, 542, 533), (501, 506, 509), (553, 554, 524, 523), (500, 503, 496), (488, 491, 492), (493, 498, 500), (505, 496, 503), (495, 510, 506), (483, 482, 484, 485), (529, 536, 514, 534), (537, 523, 524, 551), (535, 518, 519, 515), (574, 572, 542), (556, 537, 551, 552), (547, 549, 550), (555, 566, 527), (507, 511, 508), (520, 521, 533, 542), (565, 519, 518), (565, 518, 559), (546, 552, 551), (573, 529, 534), (573, 574, 533, 529), (222, 508, 511), (573, 532, 519, 565), (526, 512, 525, 541), (568, 515, 540), (567, 568, 540, 514), (563, 562, 539, 513), (224, 486, 490), (197, 218, 492), (563, 513, 528), (208, 215, 499), (500, 496, 494), (571, 536, 521, 575), (548, 526, 541), (513, 527, 516, 528), (527, 513, 539, 517), (496, 510, 497), (506, 501, 495), (223, 488, 482), (494, 225, 224), (566, 516, 527), (553, 523, 522), (555, 527, 517, 556), (212, 509, 214), (498, 499, 504), (549, 531, 524, 554), (489, 498, 493), (530, 531, 541, 525), (551, 524, 531, 530), (510, 509, 506), (550, 544, 543), (554, 550, 549), (539, 562, 553, 522), (555, 545, 566), (558, 544, 557), (545, 561, 559), (558, 557, 564), (569, 574, 560), (525, 546, 530), (547, 543, 546), (551, 530, 546), (568, 563, 535, 515), (571, 567, 514, 536), (557, 554, 553), (544, 554, 557), (532, 573, 534), (559, 566, 545), (564, 562, 568), (543, 552, 546), (592, 580, 582, 599), (553, 562, 557), (561, 545, 558), (599, 582, 583, 579), (637, 596, 583, 629), (602, 581, 603, 586), (639, 585, 584), (601, 587, 588, 615), (638, 606, 597), (627, 626, 603, 577), (612, 605, 595, 613), (617, 618, 588, 587), (617, 587, 586), (610, 616, 615), (613, 595, 588, 618), (611, 614, 607), (611, 613, 614), (619, 630, 591), (565, 570, 573), (542, 575, 520), (564, 567, 560), (544, 550, 554), (561, 574, 559), (569, 560, 567), (517, 538, 556), (561, 558, 560), (564, 560, 558), (570, 565, 559), (615, 588, 595, 594), (571, 575, 572), (559, 574, 570), (593, 600, 578, 598), (590, 576, 589, 605), (542, 572, 575), (623, 582, 580, 630), (629, 583, 582), (635, 631, 578, 600), (621, 618, 617), (638, 636, 606), (614, 608, 607), (632, 579, 604), (620, 602, 601), (627, 577, 592), (619, 591, 581, 620), (611, 610, 612, 613), (633, 631, 635), (589, 610, 594), (596, 637, 598), (615, 594, 610), (622, 608, 621), (557, 562, 564), (544, 545, 543), (637, 638, 597, 593), (629, 634, 637), (547, 546, 548, 549), (618, 614, 613), (619, 609, 630), (631, 632, 604, 578), (584, 585, 597, 606), (577, 591, 580, 592), (637, 593, 598), (596, 604, 579, 583), (567, 564, 568), (632, 627, 599, 579), (612, 610, 589, 576), (552, 555, 556), (558, 545, 544), (543, 545, 555), (609, 625, 623), (622, 621, 628), (608, 618, 621), (630, 580, 591), (597, 585, 600, 593), (635, 600, 585, 639), (562, 563, 568), (571, 572, 569), (594, 595, 605, 589), (612, 590, 605), (612, 576, 590), (528, 535, 563), (560, 574, 561), (603, 626, 617, 586), (611, 607, 610), (591, 577, 603, 581), (629, 582, 623), (602, 586, 587, 601), (569, 567, 571), (620, 601, 615, 616), (631, 628, 632), (543, 555, 552), (617, 626, 621), (616, 619, 620), (581, 602, 620), (621, 626, 628), (572, 574, 569), (598, 578, 604, 596), (607, 619, 616), (574, 573, 570), (606, 639, 584), (608, 609, 607), (608, 614, 618), (628, 626, 632), (622, 609, 608), (607, 609, 619), (633, 638, 624), (626, 627, 632), (623, 630, 609), (607, 616, 610), (638, 637, 634), (635, 639, 636), (592, 599, 627), (636, 638, 633), (624, 638, 625), (623, 638, 634), (625, 638, 623), (628, 631, 624), (628, 624, 622), (634, 629, 623), (625, 622, 624), (625, 609, 622), (633, 624, 631), (606, 636, 639), (635, 636, 633)])
me_plane_005.polygons.foreach_set('material_index', [0, 0, 0, 0, 0, 1, 0, 0, 0, 0, 0, 1, 0, 1, 0, 0, 0, 1, 0, 0, 0, 0, 0, 0, 0, 0, 0, 0, 0, 0, 1, 0, 0, 0, 0, 0, 0, 0, 0, 0, 0, 0, 0, 0, 0, 0, 0, 0, 0, 0, 0, 0, 0, 0, 0, 0, 0, 0, 0, 0, 0, 0, 0, 0, 0, 1, 0, 0, 0, 0, 0, 0, 0, 0, 0, 0, 0, 0, 0, 0, 0, 0, 0, 1, 0, 0, 0, 0, 0, 0, 0, 0, 0, 0, 1, 1, 1, 1, 0, 0, 0, 0, 0, 0, 0, 0, 0, 0, 0, 0, 0, 0, 0, 0, 0, 0, 0, 0, 0, 0, 0, 0, 0, 1, 0, 0, 0, 0, 0, 0, 0, 0, 0, 0, 0, 0, 0, 0, 0, 0, 0, 0, 0, 0, 0, 0, 0, 0, 0, 0, 0, 1, 0, 0, 0, 0, 0, 0, 0, 0, 0, 0, 0, 0, 0, 0, 0, 0, 0, 0, 0, 0, 1, 0, 0, 0, 1, 0, 0, 0, 1, 1, 0, 0, 0, 0, 0, 0, 0, 0, 0, 0, 0, 0, 0, 0, 0, 0, 0, 0, 0, 1, 1, 1, 0, 0, 0, 0, 0, 0, 0, 0, 0, 0, 0, 1, 0, 0, 0, 0, 0, 0, 0, 0, 0, 1, 0, 0, 0, 0, 0, 0, 1, 0, 0, 0, 0, 0, 1, 0, 0, 0, 0, 0, 0, 0, 0, 1, 0, 0, 0, 0, 0, 0, 0, 0, 0, 0, 1, 1, 1, 0, 0, 0, 0, 0, 0, 0, 0, 0, 0, 0, 1, 0, 0, 0, 0, 0, 0, 0, 0, 0, 0, 0, 0, 0, 1, 0, 0, 0, 0, 0, 1, 1, 0, 0, 0, 0, 0, 0, 0, 0, 0, 0, 0, 0, 0, 0, 0, 0, 0, 1, 0, 0, 0, 0, 0, 0, 0, 0, 0, 0, 1, 0, 0, 0, 0, 0, 0, 0, 0, 0, 0, 0, 0, 0, 0, 0, 0, 0, 0, 0, 0, 1, 0, 0, 0, 0, 0, 0, 0, 0, 0, 0, 0, 0, 0, 0, 0, 0, 0, 0, 0, 0, 0, 0, 0, 0, 0, 0, 0, 1, 0, 0, 0, 0, 0, 0, 0, 0, 0, 0, 0, 0, 0, 0, 0, 0, 0, 0, 0, 0, 1, 0, 0, 0, 1, 0, 0, 0, 1, 1, 0, 0, 0, 0, 0, 0, 0, 0, 0, 0, 0, 0, 0, 0, 0, 0, 0, 0, 0, 1, 1, 1, 0, 0, 0, 0, 0, 0, 0, 0, 0, 0, 0, 0, 1, 0, 0, 0, 0, 0, 0, 0, 0, 0, 0, 0, 0, 0, 0, 0, 0, 0, 0, 0, 0, 0, 0, 0, 0, 0, 0, 0, 1, 0, 0, 0, 0, 0, 0, 0, 0, 0, 0, 0, 0, 0, 0, 0, 0, 0, 0, 0, 0, 1, 0, 0, 0, 1, 0, 0, 0, 1, 1, 0, 0, 0, 0, 0, 0, 0, 0, 0, 0, 0, 0, 0, 0, 0, 0, 0, 0, 0, 1, 1, 1, 0, 0, 0, 0, 0, 0, 0, 0, 0, 0, 1, 0, 0, 0, 1, 0, 0, 0, 0, 0, 0, 1, 0, 1, 0, 0, 0, 0, 0, 0, 0, 0, 0, 0, 0, 0, 0, 0, 0, 0, 0, 0, 0, 0, 0, 1, 0, 0, 0, 0, 0, 0, 0, 0, 0, 0, 0, 0, 1, 0, 0, 0, 1, 0, 0, 0, 0, 0, 0, 0, 0, 0, 0, 0, 0, 0, 0, 0, 0, 0, 0, 0, 0, 0, 1, 0, 0, 0, 0, 0, 0, 0, 0, 0, 0, 1, 0, 0, 0, 0, 0, 0, 0, 0, 0, 1, 0, 0, 0, 0, 0, 0, 0, 0, 0, 0, 0, 0, 0, 0, 0, 0, 0, 0, 0, 0, 0, 0, 0, 0, 0, 0, 0, 1, 0, 0, 0, 0, 0, 0, 0, 0, 0, 0, 0, 0, 0, 0, 0, 0, 0, 0, 0, 0, 1, 0, 0, 0, 1, 0, 0, 0, 1, 1, 0, 0, 0, 0, 0, 0, 0, 0, 0, 0, 0, 0, 0, 0, 0, 0, 0, 0, 0, 1, 1, 1, 0, 0, 0, 0, 0, 0, 0, 0, 0, 0, 0, 0, 1, 0, 0, 0, 0, 0, 0, 0, 0, 0, 0, 0, 0, 0, 0, 0, 0, 0, 0, 0, 0, 0, 0, 0, 0, 0, 0, 0, 0, 0, 0, 0, 1, 0, 0, 0, 0, 0, 0, 0, 0, 0, 0, 0, 0, 0, 0, 0, 0, 1, 0, 0, 1, 1, 0, 0, 0, 1, 0, 0, 0, 0, 0, 0, 1, 0, 0, 1, 0, 0, 0, 0, 0, 0, 0, 0, 0, 0, 0, 0, 0, 0, 0, 0, 1, 0, 0, 0, 0, 0, 0, 0, 1, 0, 0, 1, 0, 0, 0, 0, 0, 1, 0, 0, 1, 0, 0, 0, 0, 0, 0, 0, 0, 0, 0, 0, 0, 0, 0, 0, 0, 0, 0, 0, 0, 0, 0, 0, 0, 0, 0, 0, 0, 0, 1, 0, 0, 0, 0, 0, 0, 0, 0, 0, 0, 0, 0, 0, 0, 0, 0, 1, 0, 0, 0, 1, 0, 0, 0, 0, 0, 0, 0, 0, 0, 0, 1, 0, 0, 0, 0, 1, 0, 0, 0, 0, 0, 0, 0, 0, 0, 0, 0, 0, 0, 0, 0, 0, 0, 0, 0, 0, 0, 0, 0, 0, 0, 1, 0, 0, 0, 0, 1, 0, 0, 0, 0, 0, 0, 0, 0, 0, 0, 0, 0])
me_plane_005.materials.append(mat_material_002)
me_plane_005.materials.append(mat_material_005)
me_plane_005.update()
me_cylinder = bpy.data.meshes.new('Cylinder')
me_cylinder.from_pydata([(-0.0007872, 0.3512, 0.1561), (0.1556, 0.324, 0.2852), (0.2808, 0.2244, 0.2852), (0.3504, 0.08038, 0.2852), (0.3505, -0.0796, 0.2852), (0.2813, -0.2238, 0.2852), (0.1563, -0.3237, 0.2852), (0.0003988, -0.3595, 0.2852), (-0.1556, -0.324, 0.2852), (-0.2808, -0.2244, 0.2852), (-0.3504, -0.08038, 0.2852), (-0.3505, 0.0796, 0.2852), (-0.2813, 0.2238, 0.2852), (-0.1563, 0.3237, 0.2852), (0.1344, 0.2613, 0.145), (-0.02301, 0.3904, 0.267), (-0.0003988, 0.3595, 0.2852), (0.166, 0.3565, 0.1814), (0.155, 0.3275, 0.1612), (0.2475, 0.1927, 0.149), (0.1298, 0.2694, 0.2977), (0.3049, 0.2432, 0.1771), (0.2818, 0.2278, 0.1612), (0.3821, 0.09339, 0.183), (0.3446, 0.07802, 0.157), (0.3395, -0.07934, 0.1552), (0.2916, 0.06654, 0.2977), (0.3876, -0.09888, 0.202), (0.3821, -0.07587, 0.1778), (0.2977, -0.2638, 0.1991), (0.3049, -0.2432, 0.1771), (0.2789, -0.2218, 0.1584), (0.1515, -0.3149, 0.1554), (0.2338, -0.1865, 0.2977), (0.1689, -0.3507, 0.1784), (-0.01016, -0.3999, 0.202), (0.01106, -0.3894, 0.1778), (0.0006231, -0.3564, 0.1584), (-0.1328, -0.2842, 0.149), (0.007571, -0.2822, 0.3006), (-0.166, -0.3565, 0.1814), (-0.155, -0.3275, 0.1612), (-0.2747, -0.2204, 0.1566), (-0.3043, -0.2492, 0.1814), (-0.3423, -0.07929, 0.1562), (-0.2175, -0.1855, 0.3), (-0.3772, -0.09744, 0.1778), (-0.3397, 0.07753, 0.155), (-0.3876, 0.09888, 0.202), (-0.3821, 0.07587, 0.1778), (-0.2444, 0.1924, 0.1484), (-0.2752, 0.04817, 0.3011), (-0.3107, 0.2412, 0.1814), (-0.2848, 0.224, 0.1612), (-0.1201, 0.2685, 0.1451), (-0.1692, 0.3514, 0.1771), (-0.1572, 0.3264, 0.1611), (-0.134, 0.2452, 0.3011), (6.331e-08, 0.3892, 0.1784), (0.01015, 0.3999, 0.202), (0.1621, 0.3539, 0.2679), (0.1819, 0.356, 0.2443), (0.2996, 0.2485, 0.2679), (0.3339, 0.2203, 0.2437), (0.3801, 0.08674, 0.2682), (0.3841, 0.1099, 0.2415), (0.3879, -0.08424, 0.2573), (0.3196, -0.2254, 0.267), (0.3339, -0.2203, 0.2437), (0.1691, -0.3512, 0.2682), (0.1926, -0.35, 0.2415), (0.004192, -0.3969, 0.2573), (-0.1808, -0.3432, 0.2671), (-0.1926, -0.35, 0.2415), (-0.2996, -0.2485, 0.2679), (-0.2891, -0.2765, 0.2437), (-0.3778, -0.09393, 0.2679), (-0.3875, -0.09811, 0.2443), (-0.3811, 0.07927, 0.2679), (-0.309, 0.2368, 0.2679), (-0.3339, 0.2203, 0.2437), (-0.1883, 0.3395, 0.2671), (-0.1819, 0.356, 0.2443), (-0.111, 0.3832, 0.2025), (-0.06079, 0.394, 0.2435), (-0.2702, 0.2932, 0.2435), (-0.219, 0.3343, 0.2015), (-0.3489, 0.1935, 0.2025), (-0.3983, -0.02297, 0.2025), (-0.3947, 0.06598, 0.2467), (-0.346, -0.1981, 0.2435), (-0.3747, -0.1391, 0.2015), (-0.2663, -0.2971, 0.2025), (-0.111, -0.3832, 0.2025), (0.111, -0.3832, 0.2025), (0.08467, -0.3908, 0.2428), (0.2702, -0.2932, 0.2435), (0.219, -0.3343, 0.2015), (0.3489, -0.1935, 0.2025), (0.3983, 0.02297, 0.2025), (0.3998, -0.004409, 0.2428), (0.3489, 0.1935, 0.2025), (0.2772, 0.2879, 0.2015), (0.2702, 0.2932, 0.2435), (0.111, 0.3832, 0.2025), (0.03596, 0.3984, 0.2437), (-0.1072, -0.3785, 0.2599), (-3.442e-08, 1.327e-08, 0.312), (0.2054, -0.04688, 0.3064), (0.08395, 0.1969, 0.306), (5.065e-08, 4.482e-11, 0.1327), (0.2107, -0.03803, 0.1388), (0.009799, -0.2138, 0.1388), (-0.2054, -0.04688, 0.1384)], [], [(105, 60, 61), (20, 1, 16), (59, 105, 104), (20, 2, 1), (103, 62, 63), (61, 103, 102), (63, 64, 65), (26, 3, 2), (63, 65, 101), (64, 4, 66), (65, 100, 99), (64, 100, 65), (26, 4, 3), (67, 68, 66), (4, 67, 66), (33, 5, 4), (96, 69, 70), (67, 96, 68), (33, 6, 5), (96, 70, 97), (69, 7, 71), (70, 95, 94), (69, 95, 70), (39, 7, 6), (60, 15, 16, 1), (7, 106, 71), (39, 8, 7), (106, 8, 72), (106, 72, 73), (106, 73, 93), (45, 9, 8), (73, 75, 92), (90, 76, 77), (74, 90, 75), (45, 10, 9), (90, 77, 91), (51, 11, 10), (51, 12, 11), (51, 57, 12), (45, 51, 10), (39, 45, 8), (33, 39, 6), (85, 81, 82), (79, 85, 80), (57, 13, 12), (85, 82, 86), (15, 84, 82), (13, 15, 81), (57, 16, 13), (84, 15, 105), (111, 24, 25), (112, 32, 37), (44, 113, 42), (47, 113, 44), (82, 83, 86), (83, 84, 59), (52, 86, 55), (85, 86, 52), (56, 54, 50), (87, 80, 52), (53, 50, 47), (46, 88, 49), (49, 47, 44), (77, 88, 91), (88, 89, 48), (43, 91, 46), (46, 44, 42), (90, 91, 43), (40, 92, 43), (73, 92, 40), (92, 75, 43), (93, 73, 40), (34, 94, 36), (70, 94, 97), (94, 95, 35), (31, 30, 32), (97, 34, 30), (96, 97, 29), (98, 68, 29), (23, 99, 28), (28, 25, 24), (65, 99, 23), (99, 100, 27), (22, 21, 24), (101, 23, 21), (63, 101, 102), (101, 65, 23), (17, 102, 21), (61, 102, 17), (22, 19, 14), (104, 61, 17), (18, 14, 0), (15, 60, 105), (103, 61, 60, 62), (105, 61, 104), (62, 60, 1, 2), (64, 62, 2, 3), (62, 64, 63), (68, 98, 27, 66), (3, 4, 64), (100, 64, 66), (4, 5, 67), (69, 67, 5, 6), (67, 69, 96), (106, 93, 35, 71), (6, 7, 69), (95, 69, 71), (7, 8, 106), (75, 73, 72, 74), (74, 72, 8, 9), (76, 74, 9, 10), (74, 76, 90), (89, 77, 76, 78), (78, 76, 10, 11), (80, 89, 78, 79), (88, 77, 89), (79, 78, 11, 12), (80, 87, 48, 89), (20, 16, 57, 109), (57, 107, 109), (51, 107, 57), (45, 107, 51), (39, 107, 45), (108, 107, 39), (109, 107, 108), (33, 4, 26, 108), (33, 108, 39), (26, 2, 20, 109), (81, 79, 12, 13), (109, 108, 26), (79, 81, 85), (113, 50, 54, 110), (13, 16, 15), (81, 15, 82), (83, 82, 84), (14, 110, 54), (111, 110, 14), (112, 110, 111), (113, 110, 112), (111, 31, 32, 112), (0, 14, 54), (19, 111, 14), (24, 111, 19), (31, 111, 25), (112, 38, 42, 113), (38, 112, 37), (0, 56, 55, 58), (50, 113, 47), (58, 55, 83, 59), (55, 56, 53, 52), (55, 86, 83), (59, 84, 105), (56, 0, 54), (52, 53, 47, 49), (80, 85, 52), (50, 53, 56), (87, 52, 49, 48), (43, 42, 41, 40), (44, 46, 49), (88, 48, 49), (46, 91, 88), (42, 43, 46), (75, 90, 43), (40, 41, 37, 36), (38, 41, 42), (93, 40, 36, 35), (36, 37, 32, 34), (38, 37, 41), (30, 31, 25, 28), (94, 35, 36), (34, 97, 94), (35, 95, 71), (30, 29, 97), (30, 34, 32), (68, 96, 29), (98, 30, 28, 27), (21, 22, 18, 17), (98, 29, 30), (24, 23, 28), (99, 27, 28), (27, 100, 66), (21, 23, 24), (21, 102, 101), (19, 22, 24), (17, 18, 0, 58), (102, 103, 63), (14, 18, 22), (104, 17, 58, 59)])
_uv = me_cylinder.uv_layers.new(name='UVMap')
_uv.uv.foreach_set('vector', [0.9857, 0.8077, 0.9316, 0.875, 0.9254, 0.804, 0.9645, 1.0, 0.9276, 0.9437, 0.9974, 0.9441, 0.9919, 0.6924, 0.9857, 0.8077, 0.9546, 0.6972, 0.8931, 1.0, 0.8561, 0.9437, 0.9276, 0.9437, 0.8822, 0.8043, 0.8602, 0.875, 0.8428, 0.8077, 0.9254, 0.804, 0.8822, 0.8043, 0.878, 0.6914, 0.8428, 0.8077, 0.7857, 0.875, 0.7937, 0.8022, 0.8217, 1.0, 0.7847, 0.9437, 0.8561, 0.9437, 0.8428, 0.8077, 0.7937, 0.8022, 0.8312, 0.6972, 0.7857, 0.875, 0.7133, 0.9437, 0.7154, 0.8442, 0.7937, 0.8022, 0.7476, 0.8082, 0.7597, 0.6972, 0.7857, 0.875, 0.7476, 0.8082, 0.7937, 0.8022, 0.7502, 1.0, 0.7133, 0.9437, 0.7847, 0.9437, 0.6521, 0.875, 0.6572, 0.8077, 0.7154, 0.8442, 0.7133, 0.9437, 0.6521, 0.875, 0.7154, 0.8442, 0.6788, 1.0, 0.6419, 0.9437, 0.7133, 0.9437, 0.6178, 0.8043, 0.5715, 0.875, 0.5794, 0.8022, 0.6521, 0.875, 0.6178, 0.8043, 0.6572, 0.8077, 0.6074, 1.0, 0.5704, 0.9437, 0.6419, 0.9437, 0.6178, 0.8043, 0.5794, 0.8022, 0.5923, 0.6914, 0.5715, 0.875, 0.499, 0.9437, 0.5011, 0.8442, 0.5794, 0.8022, 0.5333, 0.8082, 0.5454, 0.6972, 0.5715, 0.875, 0.5333, 0.8082, 0.5794, 0.8022, 0.5359, 1.0, 0.499, 0.9437, 0.5704, 0.9437, 0.9316, 0.875, 0.9942, 0.875, 0.9974, 0.9441, 0.9276, 0.9437, 0.499, 0.9437, 0.4585, 0.8376, 0.5011, 0.8442, 0.4645, 1.0, 0.4276, 0.9437, 0.499, 0.9437, 0.4585, 0.8376, 0.4276, 0.9437, 0.4228, 0.875, 0.4585, 0.8376, 0.4228, 0.875, 0.4206, 0.8022, 0.4585, 0.8376, 0.4206, 0.8022, 0.4546, 0.6972, 0.3931, 1.0, 0.3561, 0.9437, 0.4276, 0.9437, 0.4206, 0.8022, 0.3715, 0.8077, 0.3831, 0.6972, 0.3321, 0.8043, 0.2887, 0.875, 0.2889, 0.804, 0.3602, 0.875, 0.3321, 0.8043, 0.3715, 0.8077, 0.3217, 1.0, 0.2847, 0.9437, 0.3561, 0.9437, 0.3321, 0.8043, 0.2889, 0.804, 0.3066, 0.6914, 0.2502, 1.0, 0.2133, 0.9437, 0.2847, 0.9437, 0.1788, 1.0, 0.1419, 0.9437, 0.2133, 0.9437, 0.04208, 0.2875, 0.1497, 0.4359, 0.06236, 0.3996, 0.08439, 0.1087, 0.04208, 0.2875, 0.01602, 0.1966, 0.2562, 0.03559, 0.08439, 0.1087, 0.1459, 0.03377, 0.4286, 0.108, 0.2562, 0.03559, 0.3541, 0.03377, 0.1178, 0.8043, 0.08065, 0.875, 0.07462, 0.804, 0.1459, 0.875, 0.1178, 0.8043, 0.1572, 0.8077, 0.1074, 1.0, 0.07042, 0.9437, 0.1419, 0.9437, 0.1178, 0.8043, 0.07462, 0.804, 0.0923, 0.6914, 0.01295, 0.875, 0.02503, 0.8043, 0.07462, 0.804, 0.07042, 0.9437, 0.01295, 0.875, 0.08065, 0.875, 0.03594, 1.0, 0.001442, 0.9437, 0.07042, 0.9437, 0.02503, 0.8043, 0.01295, 0.875, -1.341e-07, 0.8018, 0.9016, 0.2183, 0.984, 0.2994, 0.9824, 0.1962, 0.7567, 0.09423, 0.8491, 0.03204, 0.753, 0.01069, 0.5161, 0.1994, 0.6044, 0.2178, 0.5612, 0.103, 0.5178, 0.3084, 0.6044, 0.2178, 0.5161, 0.1994, 0.07462, 0.804, 0.04545, 0.6972, 0.0923, 0.6914, 0.04545, 0.6972, 0.02503, 0.8043, 0.008283, 0.6875, 0.1449, 0.6371, 0.0923, 0.6914, 0.07147, 0.625, 0.1178, 0.8043, 0.0923, 0.6914, 0.1449, 0.6371, 0.07152, 0.5625, 0.07089, 0.5, 0.1447, 0.5, 0.1688, 0.6972, 0.1572, 0.8077, 0.1449, 0.6371, 0.144, 0.5625, 0.1447, 0.5, 0.2132, 0.5431, 0.2902, 0.625, 0.2597, 0.6972, 0.2188, 0.625, 0.2188, 0.625, 0.2132, 0.5431, 0.2844, 0.5466, 0.2889, 0.804, 0.2597, 0.6972, 0.3066, 0.6914, 0.2597, 0.6972, 0.2239, 0.8045, 0.2107, 0.6924, 0.3592, 0.6371, 0.3066, 0.6914, 0.2902, 0.625, 0.2902, 0.625, 0.2844, 0.5466, 0.3568, 0.5481, 0.3321, 0.8043, 0.3066, 0.6914, 0.3592, 0.6371, 0.4306, 0.6371, 0.3831, 0.6972, 0.3592, 0.6371, 0.4206, 0.8022, 0.3831, 0.6972, 0.4306, 0.6371, 0.3831, 0.6972, 0.3715, 0.8077, 0.3592, 0.6371, 0.4546, 0.6972, 0.4206, 0.8022, 0.4306, 0.6371, 0.5714, 0.625, 0.5454, 0.6972, 0.5045, 0.625, 0.5794, 0.8022, 0.5454, 0.6972, 0.5923, 0.6914, 0.5454, 0.6972, 0.5333, 0.8082, 0.4964, 0.6924, 0.6435, 0.5528, 0.6428, 0.625, 0.5712, 0.5446, 0.5923, 0.6914, 0.5714, 0.625, 0.6428, 0.625, 0.6178, 0.8043, 0.5923, 0.6914, 0.6346, 0.6875, 0.6688, 0.6972, 0.6572, 0.8077, 0.6346, 0.6875, 0.788, 0.6422, 0.7597, 0.6972, 0.7188, 0.625, 0.7188, 0.625, 0.7142, 0.5438, 0.7851, 0.5497, 0.7937, 0.8022, 0.7597, 0.6972, 0.788, 0.6422, 0.7597, 0.6972, 0.7476, 0.8082, 0.7107, 0.6924, 0.8583, 0.5625, 0.8572, 0.625, 0.7851, 0.5497, 0.8312, 0.6972, 0.788, 0.6422, 0.8572, 0.625, 0.8428, 0.8077, 0.8312, 0.6972, 0.878, 0.6914, 0.8312, 0.6972, 0.7937, 0.8022, 0.788, 0.6422, 0.9306, 0.6371, 0.878, 0.6914, 0.8572, 0.625, 0.9254, 0.804, 0.878, 0.6914, 0.9306, 0.6371, 0.8583, 0.5625, 0.8566, 0.5, 0.9305, 0.5, 0.9546, 0.6972, 0.9254, 0.804, 0.9306, 0.6371, 0.9297, 0.5625, 0.9305, 0.5, 0.9977, 0.5461, 0.9942, 0.875, 0.9316, 0.875, 0.9857, 0.8077, 0.8822, 0.8043, 0.9254, 0.804, 0.9316, 0.875, 0.8602, 0.875, 0.9857, 0.8077, 0.9254, 0.804, 0.9546, 0.6972, 0.8602, 0.875, 0.9316, 0.875, 0.9276, 0.9437, 0.8561, 0.9437, 0.7857, 0.875, 0.8602, 0.875, 0.8561, 0.9437, 0.7847, 0.9437, 0.8602, 0.875, 0.7857, 0.875, 0.8428, 0.8077, 0.6572, 0.8077, 0.6688, 0.6972, 0.7107, 0.6924, 0.7154, 0.8442, 0.7847, 0.9437, 0.7133, 0.9437, 0.7857, 0.875, 0.7476, 0.8082, 0.7857, 0.875, 0.7154, 0.8442, 0.7133, 0.9437, 0.6419, 0.9437, 0.6521, 0.875, 0.5715, 0.875, 0.6521, 0.875, 0.6419, 0.9437, 0.5704, 0.9437, 0.6521, 0.875, 0.5715, 0.875, 0.6178, 0.8043, 0.4585, 0.8376, 0.4546, 0.6972, 0.4964, 0.6924, 0.5011, 0.8442, 0.5704, 0.9437, 0.499, 0.9437, 0.5715, 0.875, 0.5333, 0.8082, 0.5715, 0.875, 0.5011, 0.8442, 0.499, 0.9437, 0.4276, 0.9437, 0.4585, 0.8376, 0.3715, 0.8077, 0.4206, 0.8022, 0.4228, 0.875, 0.3602, 0.875, 0.3602, 0.875, 0.4228, 0.875, 0.4276, 0.9437, 0.3561, 0.9437, 0.2887, 0.875, 0.3602, 0.875, 0.3561, 0.9437, 0.2847, 0.9437, 0.3602, 0.875, 0.2887, 0.875, 0.3321, 0.8043, 0.2239, 0.8045, 0.2889, 0.804, 0.2887, 0.875, 0.2173, 0.875, 0.2173, 0.875, 0.2887, 0.875, 0.2847, 0.9437, 0.2133, 0.9437, 0.1572, 0.8077, 0.2239, 0.8045, 0.2173, 0.875, 0.1459, 0.875, 0.2597, 0.6972, 0.2889, 0.804, 0.2239, 0.8045, 0.1459, 0.875, 0.2173, 0.875, 0.2133, 0.9437, 0.1419, 0.9437, 0.1572, 0.8077, 0.1688, 0.6972, 0.2107, 0.6924, 0.2239, 0.8045, 0.3487, 0.4557, 0.25, 0.49, 0.1497, 0.4359, 0.3146, 0.3908, 0.1497, 0.4359, 0.25, 0.25, 0.3146, 0.3908, 0.04208, 0.2875, 0.25, 0.25, 0.1497, 0.4359, 0.08439, 0.1087, 0.25, 0.25, 0.04208, 0.2875, 0.2562, 0.03559, 0.25, 0.25, 0.08439, 0.1087, 0.3952, 0.2158, 0.25, 0.25, 0.2562, 0.03559, 0.3146, 0.3908, 0.25, 0.25, 0.3952, 0.2158, 0.4286, 0.108, 0.484, 0.1966, 0.4723, 0.3011, 0.3952, 0.2158, 0.4286, 0.108, 0.3952, 0.2158, 0.2562, 0.03559, 0.4723, 0.3011, 0.4376, 0.3996, 0.3487, 0.4557, 0.3146, 0.3908, 0.08065, 0.875, 0.1459, 0.875, 0.1419, 0.9437, 0.07042, 0.9437, 0.3146, 0.3908, 0.3952, 0.2158, 0.4723, 0.3011, 0.1459, 0.875, 0.08065, 0.875, 0.1178, 0.8043, 0.6044, 0.2178, 0.5648, 0.3944, 0.6589, 0.4539, 0.75, 0.25, 0.07042, 0.9437, 0.001442, 0.9437, 0.01295, 0.875, 0.08065, 0.875, 0.01295, 0.875, 0.07462, 0.804, 0.04545, 0.6972, 0.07462, 0.804, 0.02503, 0.8043, 0.8501, 0.4474, 0.75, 0.25, 0.6589, 0.4539, 0.9016, 0.2183, 0.75, 0.25, 0.8501, 0.4474, 0.7567, 0.09423, 0.75, 0.25, 0.9016, 0.2183, 0.6044, 0.2178, 0.75, 0.25, 0.7567, 0.09423, 0.9016, 0.2183, 0.9352, 0.09842, 0.8491, 0.03204, 0.7567, 0.09423, 0.7539, 0.4891, 0.8501, 0.4474, 0.6589, 0.4539, 0.937, 0.3981, 0.9016, 0.2183, 0.8501, 0.4474, 0.984, 0.2994, 0.9016, 0.2183, 0.937, 0.3981, 0.9352, 0.09842, 0.9016, 0.2183, 0.9824, 0.1962, 0.7567, 0.09423, 0.6472, 0.03476, 0.5612, 0.103, 0.6044, 0.2178, 0.6472, 0.03476, 0.7567, 0.09423, 0.753, 0.01069, 0.00186, 0.5461, 0.07152, 0.5625, 0.07147, 0.625, 0.006117, 0.625, 0.5648, 0.3944, 0.6044, 0.2178, 0.5178, 0.3084, 0.006117, 0.625, 0.07147, 0.625, 0.04545, 0.6972, 0.008283, 0.6875, 0.07147, 0.625, 0.07152, 0.5625, 0.144, 0.5625, 0.1449, 0.6371, 0.07147, 0.625, 0.0923, 0.6914, 0.04545, 0.6972, 0.008283, 0.6875, 0.02503, 0.8043, -1.341e-07, 0.8018, 0.07152, 0.5625, 0.00186, 0.5461, 0.07089, 0.5, 0.1449, 0.6371, 0.144, 0.5625, 0.2132, 0.5431, 0.2188, 0.625, 0.1572, 0.8077, 0.1178, 0.8043, 0.1449, 0.6371, 0.1447, 0.5, 0.144, 0.5625, 0.07152, 0.5625, 0.1688, 0.6972, 0.1449, 0.6371, 0.2188, 0.625, 0.2107, 0.6924, 0.3592, 0.6371, 0.3568, 0.5481, 0.4297, 0.5625, 0.4306, 0.6371, 0.2844, 0.5466, 0.2902, 0.625, 0.2188, 0.625, 0.2597, 0.6972, 0.2107, 0.6924, 0.2188, 0.625, 0.2902, 0.625, 0.3066, 0.6914, 0.2597, 0.6972, 0.3568, 0.5481, 0.3592, 0.6371, 0.2902, 0.625, 0.3715, 0.8077, 0.3321, 0.8043, 0.3592, 0.6371, 0.4306, 0.6371, 0.4297, 0.5625, 0.5013, 0.5527, 0.5045, 0.625, 0.4291, 0.5, 0.4297, 0.5625, 0.3568, 0.5481, 0.4546, 0.6972, 0.4306, 0.6371, 0.5045, 0.625, 0.4964, 0.6924, 0.5045, 0.625, 0.5013, 0.5527, 0.5712, 0.5446, 0.5714, 0.625, 0.4291, 0.5, 0.5013, 0.5527, 0.4297, 0.5625, 0.6428, 0.625, 0.6435, 0.5528, 0.7142, 0.5438, 0.7188, 0.625, 0.5454, 0.6972, 0.4964, 0.6924, 0.5045, 0.625, 0.5714, 0.625, 0.5923, 0.6914, 0.5454, 0.6972, 0.4964, 0.6924, 0.5333, 0.8082, 0.5011, 0.8442, 0.6428, 0.625, 0.6346, 0.6875, 0.5923, 0.6914, 0.6428, 0.625, 0.5714, 0.625, 0.5712, 0.5446, 0.6572, 0.8077, 0.6178, 0.8043, 0.6346, 0.6875, 0.6688, 0.6972, 0.6428, 0.625, 0.7188, 0.625, 0.7107, 0.6924, 0.8572, 0.625, 0.8583, 0.5625, 0.9297, 0.5625, 0.9306, 0.6371, 0.6688, 0.6972, 0.6346, 0.6875, 0.6428, 0.625, 0.7851, 0.5497, 0.788, 0.6422, 0.7188, 0.625, 0.7597, 0.6972, 0.7107, 0.6924, 0.7188, 0.625, 0.7107, 0.6924, 0.7476, 0.8082, 0.7154, 0.8442, 0.8572, 0.625, 0.788, 0.6422, 0.7851, 0.5497, 0.8572, 0.625, 0.878, 0.6914, 0.8312, 0.6972, 0.8566, 0.5, 0.8583, 0.5625, 0.7851, 0.5497, 0.9306, 0.6371, 0.9297, 0.5625, 0.9977, 0.5461, 0.9955, 0.625, 0.878, 0.6914, 0.8822, 0.8043, 0.8428, 0.8077, 0.9305, 0.5, 0.9297, 0.5625, 0.8583, 0.5625, 0.9546, 0.6972, 0.9306, 0.6371, 0.9955, 0.625, 0.9919, 0.6924])
me_cylinder.materials.append(mat_material_001)
me_cylinder.update()

# ---- objects
ob_plane_001 = bpy.data.objects.new('Plane.001', me_plane_005)
ob_cylinder = bpy.data.objects.new('Cylinder', me_cylinder)

# ---- transforms, parenting, visibility, modifiers, constraints
ob_plane_001.location = (0.0, 0.0, -0.1304)
ob_plane_001.rotation_euler = (-1.569, -0.4318, -1.546)
ob_plane_001.scale = (1.4, 1.4, 1.4)
ob_cylinder.location = (0.0, 0.0, -0.1018)

# ---- collection membership
col_collection.objects.link(ob_plane_001)
col_collection.objects.link(ob_cylinder)

# ---- scene / render settings (as saved in the file)
scene.frame_start = 1; scene.frame_end = 250; scene.frame_set(1)
scene.render.engine = 'BLENDER_EEVEE_NEXT'
scene.cycles.sampling_pattern = 'TABULATED_SOBOL'
scene.eevee.ray_tracing_options.trace_max_roughness = 0.0
bpy.context.view_layer.update()

# ---- added for rendering (the .blend has no active camera and no usable light): camera, sun
cam_auto = bpy.data.cameras.new('AutoCamera')
cam_auto.lens = 50.0
cam_auto.sensor_width = 36.0
cam_auto.clip_end = 1000.0
ob_auto_camera = bpy.data.objects.new('AutoCamera', cam_auto)
scene.collection.objects.link(ob_auto_camera)
ob_auto_camera.location = (1.31863, -1.58048, 1.08231)
ob_auto_camera.rotation_euler = (1.09748, -7.21219e-08, 0.694738)
scene.camera = ob_auto_camera
light_auto_sun = bpy.data.lights.new('AutoSun', 'SUN')
light_auto_sun.energy = 3.0
light_auto_sun.angle = 0.0523599
ob_auto_sun = bpy.data.objects.new('AutoSun', light_auto_sun)
scene.collection.objects.link(ob_auto_sun)
ob_auto_sun.rotation_euler = (0.872665, 0.174533, 0.523599)
bpy.context.view_layer.update()
